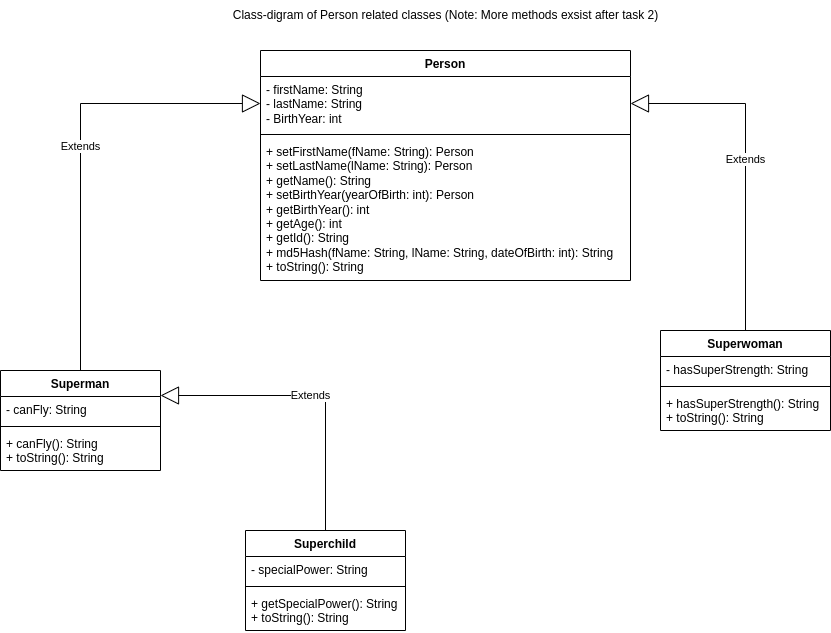

The diagram above was exported from draw.io. Its source (the exported page's mxGraphModel, read from the mxfile embedded in the PNG):
<mxGraphModel dx="1364" dy="843" grid="1" gridSize="10" guides="1" tooltips="1" connect="1" arrows="1" fold="1" page="1" pageScale="1" pageWidth="1100" pageHeight="850" background="#ffffff" math="0" shadow="0">
  <root>
    <mxCell id="0" />
    <mxCell id="1" parent="0" />
    <mxCell id="Lcf6niGtfqplNPkR3t2H-1" value="Person" style="swimlane;fontStyle=1;align=center;verticalAlign=top;childLayout=stackLayout;horizontal=1;startSize=26;horizontalStack=0;resizeParent=1;resizeParentMax=0;resizeLast=0;collapsible=1;marginBottom=0;whiteSpace=wrap;html=1;" parent="1" vertex="1">
      <mxGeometry x="280" y="80" width="370" height="230" as="geometry" />
    </mxCell>
    <mxCell id="Lcf6niGtfqplNPkR3t2H-2" value="&lt;div&gt;- firstName: String&lt;/div&gt;&lt;div&gt;- lastName: String&lt;/div&gt;&lt;div&gt;- BirthYear: int&lt;br&gt;&lt;/div&gt;" style="text;strokeColor=none;fillColor=none;align=left;verticalAlign=top;spacingLeft=4;spacingRight=4;overflow=hidden;rotatable=0;points=[[0,0.5],[1,0.5]];portConstraint=eastwest;whiteSpace=wrap;html=1;" parent="Lcf6niGtfqplNPkR3t2H-1" vertex="1">
      <mxGeometry y="26" width="370" height="54" as="geometry" />
    </mxCell>
    <mxCell id="Lcf6niGtfqplNPkR3t2H-3" value="" style="line;strokeWidth=1;fillColor=none;align=left;verticalAlign=middle;spacingTop=-1;spacingLeft=3;spacingRight=3;rotatable=0;labelPosition=right;points=[];portConstraint=eastwest;strokeColor=inherit;" parent="Lcf6niGtfqplNPkR3t2H-1" vertex="1">
      <mxGeometry y="80" width="370" height="8" as="geometry" />
    </mxCell>
    <mxCell id="Lcf6niGtfqplNPkR3t2H-4" value="+ setFirstName(fName: String): Person&lt;br&gt;+ setLastName(lName: String): Person&lt;br&gt;+ getName(): String&lt;br&gt;+ setBirthYear(yearOfBirth: int): Person&lt;br&gt;+ getBirthYear(): int&lt;br&gt;+ getAge(): int&lt;br&gt;+ getId(): String&lt;br&gt;&lt;div&gt;+ md5Hash(fName: String, lName: String, dateOfBirth: int): String&lt;/div&gt;+ toString(): String" style="text;strokeColor=none;fillColor=none;align=left;verticalAlign=top;spacingLeft=4;spacingRight=4;overflow=hidden;rotatable=0;points=[[0,0.5],[1,0.5]];portConstraint=eastwest;whiteSpace=wrap;html=1;" parent="Lcf6niGtfqplNPkR3t2H-1" vertex="1">
      <mxGeometry y="88" width="370" height="142" as="geometry" />
    </mxCell>
    <mxCell id="Lcf6niGtfqplNPkR3t2H-5" value="Superchild" style="swimlane;fontStyle=1;align=center;verticalAlign=top;childLayout=stackLayout;horizontal=1;startSize=26;horizontalStack=0;resizeParent=1;resizeParentMax=0;resizeLast=0;collapsible=1;marginBottom=0;whiteSpace=wrap;html=1;" parent="1" vertex="1">
      <mxGeometry x="265" y="560" width="160" height="100" as="geometry">
        <mxRectangle x="560" y="80" width="100" height="30" as="alternateBounds" />
      </mxGeometry>
    </mxCell>
    <mxCell id="Lcf6niGtfqplNPkR3t2H-6" value="- specialPower: String" style="text;strokeColor=none;fillColor=none;align=left;verticalAlign=top;spacingLeft=4;spacingRight=4;overflow=hidden;rotatable=0;points=[[0,0.5],[1,0.5]];portConstraint=eastwest;whiteSpace=wrap;html=1;" parent="Lcf6niGtfqplNPkR3t2H-5" vertex="1">
      <mxGeometry y="26" width="160" height="26" as="geometry" />
    </mxCell>
    <mxCell id="Lcf6niGtfqplNPkR3t2H-7" value="" style="line;strokeWidth=1;fillColor=none;align=left;verticalAlign=middle;spacingTop=-1;spacingLeft=3;spacingRight=3;rotatable=0;labelPosition=right;points=[];portConstraint=eastwest;strokeColor=inherit;" parent="Lcf6niGtfqplNPkR3t2H-5" vertex="1">
      <mxGeometry y="52" width="160" height="8" as="geometry" />
    </mxCell>
    <mxCell id="Lcf6niGtfqplNPkR3t2H-8" value="&lt;div&gt;+ getSpecialPower(): String&lt;/div&gt;+ toString(): String" style="text;strokeColor=none;fillColor=none;align=left;verticalAlign=top;spacingLeft=4;spacingRight=4;overflow=hidden;rotatable=0;points=[[0,0.5],[1,0.5]];portConstraint=eastwest;whiteSpace=wrap;html=1;" parent="Lcf6niGtfqplNPkR3t2H-5" vertex="1">
      <mxGeometry y="60" width="160" height="40" as="geometry" />
    </mxCell>
    <mxCell id="Lcf6niGtfqplNPkR3t2H-9" value="Superman" style="swimlane;fontStyle=1;align=center;verticalAlign=top;childLayout=stackLayout;horizontal=1;startSize=26;horizontalStack=0;resizeParent=1;resizeParentMax=0;resizeLast=0;collapsible=1;marginBottom=0;whiteSpace=wrap;html=1;" parent="1" vertex="1">
      <mxGeometry x="20" y="400" width="160" height="100" as="geometry" />
    </mxCell>
    <mxCell id="Lcf6niGtfqplNPkR3t2H-10" value="- canFly: String" style="text;strokeColor=none;fillColor=none;align=left;verticalAlign=top;spacingLeft=4;spacingRight=4;overflow=hidden;rotatable=0;points=[[0,0.5],[1,0.5]];portConstraint=eastwest;whiteSpace=wrap;html=1;" parent="Lcf6niGtfqplNPkR3t2H-9" vertex="1">
      <mxGeometry y="26" width="160" height="26" as="geometry" />
    </mxCell>
    <mxCell id="Lcf6niGtfqplNPkR3t2H-11" value="" style="line;strokeWidth=1;fillColor=none;align=left;verticalAlign=middle;spacingTop=-1;spacingLeft=3;spacingRight=3;rotatable=0;labelPosition=right;points=[];portConstraint=eastwest;strokeColor=inherit;" parent="Lcf6niGtfqplNPkR3t2H-9" vertex="1">
      <mxGeometry y="52" width="160" height="8" as="geometry" />
    </mxCell>
    <mxCell id="Lcf6niGtfqplNPkR3t2H-12" value="&lt;div&gt;+ canFly(): String&lt;/div&gt;&lt;div&gt;+ toString(): String&lt;br&gt;&lt;/div&gt;" style="text;strokeColor=none;fillColor=none;align=left;verticalAlign=top;spacingLeft=4;spacingRight=4;overflow=hidden;rotatable=0;points=[[0,0.5],[1,0.5]];portConstraint=eastwest;whiteSpace=wrap;html=1;" parent="Lcf6niGtfqplNPkR3t2H-9" vertex="1">
      <mxGeometry y="60" width="160" height="40" as="geometry" />
    </mxCell>
    <mxCell id="Lcf6niGtfqplNPkR3t2H-13" value="Superwoman" style="swimlane;fontStyle=1;align=center;verticalAlign=top;childLayout=stackLayout;horizontal=1;startSize=26;horizontalStack=0;resizeParent=1;resizeParentMax=0;resizeLast=0;collapsible=1;marginBottom=0;whiteSpace=wrap;html=1;" parent="1" vertex="1">
      <mxGeometry x="680" y="360" width="170" height="100" as="geometry" />
    </mxCell>
    <mxCell id="Lcf6niGtfqplNPkR3t2H-14" value="- hasSuperStrength: String" style="text;strokeColor=none;fillColor=none;align=left;verticalAlign=top;spacingLeft=4;spacingRight=4;overflow=hidden;rotatable=0;points=[[0,0.5],[1,0.5]];portConstraint=eastwest;whiteSpace=wrap;html=1;" parent="Lcf6niGtfqplNPkR3t2H-13" vertex="1">
      <mxGeometry y="26" width="170" height="26" as="geometry" />
    </mxCell>
    <mxCell id="Lcf6niGtfqplNPkR3t2H-15" value="" style="line;strokeWidth=1;fillColor=none;align=left;verticalAlign=middle;spacingTop=-1;spacingLeft=3;spacingRight=3;rotatable=0;labelPosition=right;points=[];portConstraint=eastwest;strokeColor=inherit;" parent="Lcf6niGtfqplNPkR3t2H-13" vertex="1">
      <mxGeometry y="52" width="170" height="8" as="geometry" />
    </mxCell>
    <mxCell id="Lcf6niGtfqplNPkR3t2H-16" value="&lt;div&gt;+ hasSuperStrength(): String&lt;/div&gt;&lt;div&gt;+ toString(): String&lt;br&gt;&lt;/div&gt;" style="text;strokeColor=none;fillColor=none;align=left;verticalAlign=top;spacingLeft=4;spacingRight=4;overflow=hidden;rotatable=0;points=[[0,0.5],[1,0.5]];portConstraint=eastwest;whiteSpace=wrap;html=1;" parent="Lcf6niGtfqplNPkR3t2H-13" vertex="1">
      <mxGeometry y="60" width="170" height="40" as="geometry" />
    </mxCell>
    <mxCell id="8ihuWBepQMGwpPWedGg6-2" value="Extends" style="endArrow=block;endSize=16;endFill=0;html=1;rounded=0;entryX=1;entryY=0.25;entryDx=0;entryDy=0;edgeStyle=orthogonalEdgeStyle;exitX=0.5;exitY=0;exitDx=0;exitDy=0;" edge="1" parent="1" source="Lcf6niGtfqplNPkR3t2H-5" target="Lcf6niGtfqplNPkR3t2H-9">
      <mxGeometry width="160" relative="1" as="geometry">
        <mxPoint x="470" y="430" as="sourcePoint" />
        <mxPoint x="630" y="430" as="targetPoint" />
      </mxGeometry>
    </mxCell>
    <mxCell id="8ihuWBepQMGwpPWedGg6-3" value="Extends" style="endArrow=block;endSize=16;endFill=0;html=1;rounded=0;entryX=0;entryY=0.5;entryDx=0;entryDy=0;exitX=0.5;exitY=0;exitDx=0;exitDy=0;edgeStyle=orthogonalEdgeStyle;" edge="1" parent="1" source="Lcf6niGtfqplNPkR3t2H-9" target="Lcf6niGtfqplNPkR3t2H-2">
      <mxGeometry width="160" relative="1" as="geometry">
        <mxPoint x="80" y="80" as="sourcePoint" />
        <mxPoint x="240" y="80" as="targetPoint" />
      </mxGeometry>
    </mxCell>
    <mxCell id="8ihuWBepQMGwpPWedGg6-4" value="Extends" style="endArrow=block;endSize=16;endFill=0;html=1;rounded=0;entryX=1;entryY=0.5;entryDx=0;entryDy=0;exitX=0.5;exitY=0;exitDx=0;exitDy=0;edgeStyle=orthogonalEdgeStyle;" edge="1" parent="1" source="Lcf6niGtfqplNPkR3t2H-13" target="Lcf6niGtfqplNPkR3t2H-2">
      <mxGeometry width="160" relative="1" as="geometry">
        <mxPoint x="710" y="170" as="sourcePoint" />
        <mxPoint x="870" y="170" as="targetPoint" />
      </mxGeometry>
    </mxCell>
    <mxCell id="8ihuWBepQMGwpPWedGg6-5" value="Class-digram of Person related classes (Note: More methods exsist after task 2)" style="text;html=1;strokeColor=none;fillColor=none;align=center;verticalAlign=middle;whiteSpace=wrap;rounded=0;" vertex="1" parent="1">
      <mxGeometry x="247.5" y="30" width="435" height="30" as="geometry" />
    </mxCell>
  </root>
</mxGraphModel>